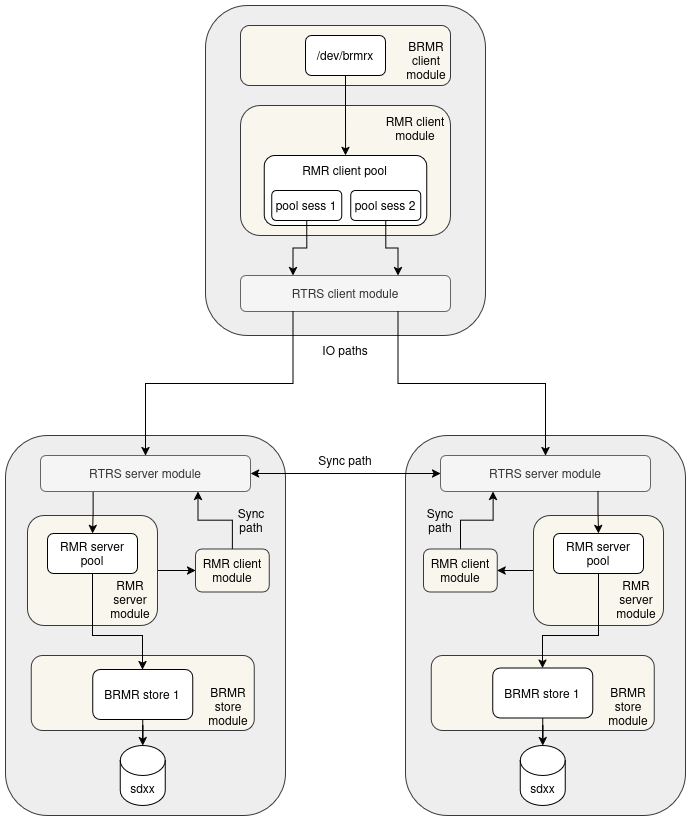

The diagram above was exported from draw.io. Its source (the exported page's mxGraphModel, read from the mxfile embedded in the PNG):
<mxGraphModel dx="1610" dy="1126" grid="1" gridSize="10" guides="1" tooltips="1" connect="1" arrows="1" fold="1" page="1" pageScale="1" pageWidth="1654" pageHeight="2336" math="0" shadow="0">
  <root>
    <mxCell id="0" />
    <mxCell id="1" parent="0" />
    <mxCell id="dgP391rIGEvATKBmnDT1-1" parent="1" style="rounded=1;whiteSpace=wrap;html=1;fillColor=#eeeeee;strokeColor=#36393d;" value="" vertex="1">
      <mxGeometry height="330" width="280" x="360" y="250" as="geometry" />
    </mxCell>
    <mxCell id="dgP391rIGEvATKBmnDT1-3" parent="1" style="rounded=1;whiteSpace=wrap;html=1;fillColor=#f9f7ed;strokeColor=#36393d;" value="" vertex="1">
      <mxGeometry height="130" width="210" x="395" y="350" as="geometry" />
    </mxCell>
    <mxCell id="dgP391rIGEvATKBmnDT1-4" parent="1" style="rounded=1;whiteSpace=wrap;html=1;" value="" vertex="1">
      <mxGeometry height="70" width="162.5" x="418.75" y="400" as="geometry" />
    </mxCell>
    <mxCell id="dgP391rIGEvATKBmnDT1-5" parent="1" style="rounded=1;whiteSpace=wrap;html=1;fillColor=#f5f5f5;fontColor=#333333;strokeColor=#666666;" value="RTRS client module" vertex="1">
      <mxGeometry height="36" width="210" x="395.01" y="520" as="geometry" />
    </mxCell>
    <mxCell id="dgP391rIGEvATKBmnDT1-32" edge="1" parent="1" source="dgP391rIGEvATKBmnDT1-6" style="edgeStyle=orthogonalEdgeStyle;rounded=0;orthogonalLoop=1;jettySize=auto;html=1;exitX=0.5;exitY=1;exitDx=0;exitDy=0;entryX=0.25;entryY=0;entryDx=0;entryDy=0;" target="dgP391rIGEvATKBmnDT1-5">
      <mxGeometry relative="1" as="geometry" />
    </mxCell>
    <mxCell id="dgP391rIGEvATKBmnDT1-6" parent="1" style="rounded=1;whiteSpace=wrap;html=1;" value="pool sess 1" vertex="1">
      <mxGeometry height="30" width="70" x="426.25" y="435" as="geometry" />
    </mxCell>
    <mxCell id="dgP391rIGEvATKBmnDT1-51" edge="1" parent="1" source="dgP391rIGEvATKBmnDT1-7" style="edgeStyle=orthogonalEdgeStyle;rounded=0;orthogonalLoop=1;jettySize=auto;html=1;exitX=0.5;exitY=1;exitDx=0;exitDy=0;entryX=0.75;entryY=0;entryDx=0;entryDy=0;" target="dgP391rIGEvATKBmnDT1-5">
      <mxGeometry relative="1" as="geometry" />
    </mxCell>
    <mxCell id="dgP391rIGEvATKBmnDT1-7" parent="1" style="rounded=1;whiteSpace=wrap;html=1;" value="pool sess 2" vertex="1">
      <mxGeometry height="30" width="70" x="505.25" y="435" as="geometry" />
    </mxCell>
    <mxCell id="dgP391rIGEvATKBmnDT1-8" parent="1" style="text;html=1;whiteSpace=wrap;strokeColor=none;fillColor=none;align=center;verticalAlign=middle;rounded=0;" value="RMR client pool" vertex="1">
      <mxGeometry height="30" width="101.25" x="449.38" y="400" as="geometry" />
    </mxCell>
    <mxCell id="dgP391rIGEvATKBmnDT1-11" parent="1" style="text;html=1;whiteSpace=wrap;strokeColor=none;fillColor=none;align=center;verticalAlign=middle;rounded=0;" value="&lt;div&gt;RMR client&lt;/div&gt;&lt;div&gt;module&lt;/div&gt;" vertex="1">
      <mxGeometry height="30" width="70" x="535" y="358" as="geometry" />
    </mxCell>
    <mxCell id="dgP391rIGEvATKBmnDT1-12" parent="1" style="rounded=1;whiteSpace=wrap;html=1;fillColor=#eeeeee;strokeColor=#36393d;" value="" vertex="1">
      <mxGeometry height="380" width="280" x="160" y="680" as="geometry" />
    </mxCell>
    <mxCell id="dgP391rIGEvATKBmnDT1-67" edge="1" parent="1" source="dgP391rIGEvATKBmnDT1-13" style="edgeStyle=orthogonalEdgeStyle;rounded=0;orthogonalLoop=1;jettySize=auto;html=1;exitX=1;exitY=0.5;exitDx=0;exitDy=0;" target="dgP391rIGEvATKBmnDT1-36">
      <mxGeometry relative="1" as="geometry" />
    </mxCell>
    <mxCell id="dgP391rIGEvATKBmnDT1-13" parent="1" style="rounded=1;whiteSpace=wrap;html=1;fillColor=#f9f7ed;strokeColor=#36393d;" value="" vertex="1">
      <mxGeometry height="110" width="130" x="182" y="760" as="geometry" />
    </mxCell>
    <mxCell id="dgP391rIGEvATKBmnDT1-63" edge="1" parent="1" source="dgP391rIGEvATKBmnDT1-15" style="edgeStyle=orthogonalEdgeStyle;rounded=0;orthogonalLoop=1;jettySize=auto;html=1;exitX=0.25;exitY=1;exitDx=0;exitDy=0;" target="dgP391rIGEvATKBmnDT1-30">
      <mxGeometry relative="1" as="geometry" />
    </mxCell>
    <mxCell id="dgP391rIGEvATKBmnDT1-15" parent="1" style="rounded=1;whiteSpace=wrap;html=1;align=center;fillColor=#f5f5f5;fontColor=#333333;strokeColor=#666666;" value="&lt;div align=&quot;center&quot;&gt;RTRS server module&lt;/div&gt;" vertex="1">
      <mxGeometry height="36" width="210" x="195.01" y="700" as="geometry" />
    </mxCell>
    <mxCell id="dgP391rIGEvATKBmnDT1-29" parent="1" style="text;html=1;whiteSpace=wrap;strokeColor=none;fillColor=none;align=center;verticalAlign=middle;rounded=0;" value="RMR server module" vertex="1">
      <mxGeometry height="30" width="60" x="255" y="829" as="geometry" />
    </mxCell>
    <mxCell id="dgP391rIGEvATKBmnDT1-30" parent="1" style="rounded=1;whiteSpace=wrap;html=1;" value="RMR server pool" vertex="1">
      <mxGeometry height="40" width="90" x="202" y="778" as="geometry" />
    </mxCell>
    <mxCell id="dgP391rIGEvATKBmnDT1-33" edge="1" parent="1" source="dgP391rIGEvATKBmnDT1-5" style="edgeStyle=orthogonalEdgeStyle;rounded=0;orthogonalLoop=1;jettySize=auto;html=1;exitX=0.25;exitY=1;exitDx=0;exitDy=0;" target="dgP391rIGEvATKBmnDT1-15">
      <mxGeometry relative="1" as="geometry" />
    </mxCell>
    <mxCell id="dgP391rIGEvATKBmnDT1-38" edge="1" parent="1" source="dgP391rIGEvATKBmnDT1-36" style="edgeStyle=orthogonalEdgeStyle;rounded=0;orthogonalLoop=1;jettySize=auto;html=1;exitX=0.5;exitY=0;exitDx=0;exitDy=0;entryX=0.75;entryY=1;entryDx=0;entryDy=0;" target="dgP391rIGEvATKBmnDT1-15">
      <mxGeometry relative="1" as="geometry" />
    </mxCell>
    <mxCell id="dgP391rIGEvATKBmnDT1-36" parent="1" style="rounded=1;whiteSpace=wrap;html=1;fillColor=#f9f7ed;strokeColor=#36393d;" value="RMR client module" vertex="1">
      <mxGeometry height="43" width="73.75" x="350" y="793.5" as="geometry" />
    </mxCell>
    <mxCell id="dgP391rIGEvATKBmnDT1-39" parent="1" style="rounded=1;whiteSpace=wrap;html=1;fillColor=#eeeeee;strokeColor=#36393d;" value="" vertex="1">
      <mxGeometry height="380" width="280" x="560" y="680" as="geometry" />
    </mxCell>
    <mxCell id="dgP391rIGEvATKBmnDT1-43" parent="1" style="rounded=1;whiteSpace=wrap;html=1;align=center;fillColor=#f5f5f5;fontColor=#333333;strokeColor=#666666;" value="&lt;div align=&quot;center&quot;&gt;RTRS server module&lt;/div&gt;" vertex="1">
      <mxGeometry height="36" width="210" x="595.01" y="700" as="geometry" />
    </mxCell>
    <mxCell id="dgP391rIGEvATKBmnDT1-50" edge="1" parent="1" source="dgP391rIGEvATKBmnDT1-47" style="edgeStyle=orthogonalEdgeStyle;rounded=0;orthogonalLoop=1;jettySize=auto;html=1;exitX=0.5;exitY=0;exitDx=0;exitDy=0;entryX=0.25;entryY=1;entryDx=0;entryDy=0;" target="dgP391rIGEvATKBmnDT1-43">
      <mxGeometry relative="1" as="geometry" />
    </mxCell>
    <mxCell id="dgP391rIGEvATKBmnDT1-47" parent="1" style="rounded=1;whiteSpace=wrap;html=1;fillColor=#f9f7ed;strokeColor=#36393d;" value="RMR client module" vertex="1">
      <mxGeometry height="43" width="73.75" x="578" y="793.5" as="geometry" />
    </mxCell>
    <mxCell id="dgP391rIGEvATKBmnDT1-53" edge="1" parent="1" source="dgP391rIGEvATKBmnDT1-15" style="edgeStyle=orthogonalEdgeStyle;rounded=0;orthogonalLoop=1;jettySize=auto;html=1;exitX=1;exitY=0.5;exitDx=0;exitDy=0;entryX=0;entryY=0.5;entryDx=0;entryDy=0;startArrow=classic;startFill=1;" target="dgP391rIGEvATKBmnDT1-43">
      <mxGeometry relative="1" as="geometry" />
    </mxCell>
    <mxCell id="dgP391rIGEvATKBmnDT1-54" parent="1" style="text;html=1;whiteSpace=wrap;strokeColor=none;fillColor=none;align=center;verticalAlign=middle;rounded=0;" value="Sync path" vertex="1">
      <mxGeometry height="30" width="60" x="470" y="690" as="geometry" />
    </mxCell>
    <mxCell id="dgP391rIGEvATKBmnDT1-55" parent="1" style="text;html=1;whiteSpace=wrap;strokeColor=none;fillColor=none;align=center;verticalAlign=middle;rounded=0;" value="Sync path" vertex="1">
      <mxGeometry height="30" width="40" x="386.25" y="750" as="geometry" />
    </mxCell>
    <mxCell id="dgP391rIGEvATKBmnDT1-56" parent="1" style="text;html=1;whiteSpace=wrap;strokeColor=none;fillColor=none;align=center;verticalAlign=middle;rounded=0;" value="Sync path" vertex="1">
      <mxGeometry height="30" width="40" x="575.25" y="750" as="geometry" />
    </mxCell>
    <mxCell id="dgP391rIGEvATKBmnDT1-52" edge="1" parent="1" source="dgP391rIGEvATKBmnDT1-5" style="edgeStyle=orthogonalEdgeStyle;rounded=0;orthogonalLoop=1;jettySize=auto;html=1;exitX=0.75;exitY=1;exitDx=0;exitDy=0;" target="dgP391rIGEvATKBmnDT1-43">
      <mxGeometry relative="1" as="geometry" />
    </mxCell>
    <mxCell id="dgP391rIGEvATKBmnDT1-57" parent="1" style="rounded=1;whiteSpace=wrap;html=1;fillColor=#f9f7ed;strokeColor=#36393d;" value="" vertex="1">
      <mxGeometry height="75" width="223" x="185.82" y="900" as="geometry" />
    </mxCell>
    <mxCell id="dgP391rIGEvATKBmnDT1-66" edge="1" parent="1" source="dgP391rIGEvATKBmnDT1-58" style="edgeStyle=orthogonalEdgeStyle;rounded=0;orthogonalLoop=1;jettySize=auto;html=1;exitX=0.5;exitY=1;exitDx=0;exitDy=0;" target="dgP391rIGEvATKBmnDT1-60">
      <mxGeometry relative="1" as="geometry" />
    </mxCell>
    <mxCell id="dgP391rIGEvATKBmnDT1-58" parent="1" style="rounded=1;whiteSpace=wrap;html=1;" value="BRMR store 1" vertex="1">
      <mxGeometry height="50" width="100" x="247.32" y="914" as="geometry" />
    </mxCell>
    <mxCell id="dgP391rIGEvATKBmnDT1-59" parent="1" style="text;html=1;whiteSpace=wrap;strokeColor=none;fillColor=none;align=center;verticalAlign=middle;rounded=0;" value="BRMR store module" vertex="1">
      <mxGeometry height="30" width="60" x="353.19" y="936" as="geometry" />
    </mxCell>
    <mxCell id="dgP391rIGEvATKBmnDT1-60" parent="1" style="shape=cylinder3;whiteSpace=wrap;html=1;boundedLbl=1;backgroundOutline=1;size=15;" value="sdxx" vertex="1">
      <mxGeometry height="60" width="45" x="274.82" y="990" as="geometry" />
    </mxCell>
    <mxCell id="dgP391rIGEvATKBmnDT1-65" edge="1" parent="1" source="dgP391rIGEvATKBmnDT1-30" style="edgeStyle=orthogonalEdgeStyle;rounded=0;orthogonalLoop=1;jettySize=auto;html=1;exitX=0.5;exitY=1;exitDx=0;exitDy=0;" target="dgP391rIGEvATKBmnDT1-58">
      <mxGeometry relative="1" as="geometry">
        <Array as="points">
          <mxPoint x="247" y="880" />
          <mxPoint x="297" y="880" />
        </Array>
      </mxGeometry>
    </mxCell>
    <mxCell id="dgP391rIGEvATKBmnDT1-87" edge="1" parent="1" source="dgP391rIGEvATKBmnDT1-68" style="edgeStyle=orthogonalEdgeStyle;rounded=0;orthogonalLoop=1;jettySize=auto;html=1;exitX=0;exitY=0.5;exitDx=0;exitDy=0;" target="dgP391rIGEvATKBmnDT1-47">
      <mxGeometry relative="1" as="geometry" />
    </mxCell>
    <mxCell id="dgP391rIGEvATKBmnDT1-68" parent="1" style="rounded=1;whiteSpace=wrap;html=1;fillColor=#f9f7ed;strokeColor=#36393d;" value="" vertex="1">
      <mxGeometry height="110" width="130" x="688" y="760" as="geometry" />
    </mxCell>
    <mxCell id="dgP391rIGEvATKBmnDT1-69" parent="1" style="text;html=1;whiteSpace=wrap;strokeColor=none;fillColor=none;align=center;verticalAlign=middle;rounded=0;" value="RMR server module" vertex="1">
      <mxGeometry height="30" width="60" x="761" y="829" as="geometry" />
    </mxCell>
    <mxCell id="dgP391rIGEvATKBmnDT1-70" parent="1" style="rounded=1;whiteSpace=wrap;html=1;" value="RMR server pool" vertex="1">
      <mxGeometry height="40" width="90" x="708" y="778" as="geometry" />
    </mxCell>
    <mxCell id="dgP391rIGEvATKBmnDT1-71" edge="1" parent="1" source="dgP391rIGEvATKBmnDT1-43" style="edgeStyle=orthogonalEdgeStyle;rounded=0;orthogonalLoop=1;jettySize=auto;html=1;exitX=0.75;exitY=1;exitDx=0;exitDy=0;" target="dgP391rIGEvATKBmnDT1-70">
      <mxGeometry relative="1" as="geometry" />
    </mxCell>
    <mxCell id="dgP391rIGEvATKBmnDT1-76" parent="1" style="rounded=1;whiteSpace=wrap;html=1;fillColor=#f9f7ed;strokeColor=#36393d;" value="" vertex="1">
      <mxGeometry height="75" width="223" x="585.82" y="900" as="geometry" />
    </mxCell>
    <mxCell id="dgP391rIGEvATKBmnDT1-77" edge="1" parent="1" source="dgP391rIGEvATKBmnDT1-78" style="edgeStyle=orthogonalEdgeStyle;rounded=0;orthogonalLoop=1;jettySize=auto;html=1;exitX=0.5;exitY=1;exitDx=0;exitDy=0;" target="dgP391rIGEvATKBmnDT1-80">
      <mxGeometry relative="1" as="geometry" />
    </mxCell>
    <mxCell id="dgP391rIGEvATKBmnDT1-78" parent="1" style="rounded=1;whiteSpace=wrap;html=1;" value="BRMR store 1" vertex="1">
      <mxGeometry height="50" width="100" x="647.32" y="912.5" as="geometry" />
    </mxCell>
    <mxCell id="dgP391rIGEvATKBmnDT1-79" parent="1" style="text;html=1;whiteSpace=wrap;strokeColor=none;fillColor=none;align=center;verticalAlign=middle;rounded=0;" value="BRMR store module" vertex="1">
      <mxGeometry height="30" width="60" x="753.19" y="936" as="geometry" />
    </mxCell>
    <mxCell id="dgP391rIGEvATKBmnDT1-80" parent="1" style="shape=cylinder3;whiteSpace=wrap;html=1;boundedLbl=1;backgroundOutline=1;size=15;" value="sdxx" vertex="1">
      <mxGeometry height="60" width="45" x="674.82" y="990" as="geometry" />
    </mxCell>
    <mxCell id="dgP391rIGEvATKBmnDT1-81" edge="1" parent="1" source="dgP391rIGEvATKBmnDT1-70" style="edgeStyle=orthogonalEdgeStyle;rounded=0;orthogonalLoop=1;jettySize=auto;html=1;exitX=0.5;exitY=1;exitDx=0;exitDy=0;" target="dgP391rIGEvATKBmnDT1-78">
      <mxGeometry relative="1" as="geometry">
        <Array as="points">
          <mxPoint x="753" y="880" />
          <mxPoint x="697" y="880" />
        </Array>
      </mxGeometry>
    </mxCell>
    <mxCell id="dgP391rIGEvATKBmnDT1-82" parent="1" style="text;html=1;whiteSpace=wrap;strokeColor=none;fillColor=none;align=center;verticalAlign=middle;rounded=0;" value="IO paths" vertex="1">
      <mxGeometry height="30" width="60" x="470" y="580" as="geometry" />
    </mxCell>
    <mxCell id="dgP391rIGEvATKBmnDT1-83" parent="1" style="rounded=1;whiteSpace=wrap;html=1;fillColor=#f9f7ed;strokeColor=#36393d;" value="" vertex="1">
      <mxGeometry height="60" width="210" x="395" y="270" as="geometry" />
    </mxCell>
    <mxCell id="dgP391rIGEvATKBmnDT1-86" edge="1" parent="1" source="dgP391rIGEvATKBmnDT1-84" style="edgeStyle=orthogonalEdgeStyle;rounded=0;orthogonalLoop=1;jettySize=auto;html=1;exitX=0.5;exitY=1;exitDx=0;exitDy=0;" target="dgP391rIGEvATKBmnDT1-8">
      <mxGeometry relative="1" as="geometry" />
    </mxCell>
    <mxCell id="dgP391rIGEvATKBmnDT1-84" parent="1" style="rounded=1;whiteSpace=wrap;html=1;" value="/dev/brmrx" vertex="1">
      <mxGeometry height="40" width="80" x="460.01" y="280" as="geometry" />
    </mxCell>
    <mxCell id="dgP391rIGEvATKBmnDT1-85" parent="1" style="text;html=1;whiteSpace=wrap;strokeColor=none;fillColor=none;align=center;verticalAlign=middle;rounded=0;" value="BRMR client module" vertex="1">
      <mxGeometry height="30" width="60" x="550.6299999999999" y="290" as="geometry" />
    </mxCell>
  </root>
</mxGraphModel>